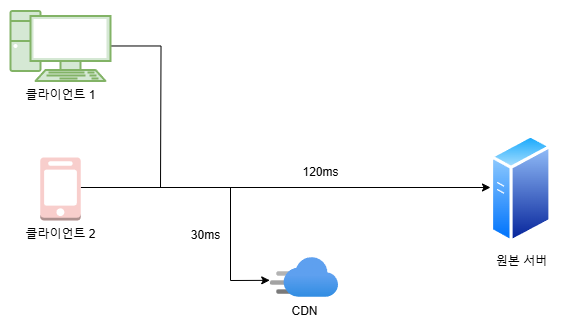

The diagram above was exported from draw.io. Its source (the exported page's mxGraphModel, read from the mxfile embedded in the PNG):
<mxGraphModel dx="989" dy="532" grid="1" gridSize="10" guides="1" tooltips="1" connect="1" arrows="1" fold="1" page="1" pageScale="1" pageWidth="827" pageHeight="1169" math="0" shadow="0">
  <root>
    <mxCell id="0" />
    <mxCell id="1" parent="0" />
    <mxCell id="XhhWX1MPSuF1vPbrrSdF-1" value="CDN" style="image;aspect=fixed;html=1;points=[];align=center;fontSize=12;image=img/lib/azure2/app_services/CDN_Profiles.svg;" vertex="1" parent="1">
      <mxGeometry x="440" y="370" width="68" height="40" as="geometry" />
    </mxCell>
    <mxCell id="XhhWX1MPSuF1vPbrrSdF-10" value="" style="edgeStyle=orthogonalEdgeStyle;rounded=0;orthogonalLoop=1;jettySize=auto;html=1;endArrow=none;startFill=0;" edge="1" parent="1" source="XhhWX1MPSuF1vPbrrSdF-3">
      <mxGeometry relative="1" as="geometry">
        <mxPoint x="330" y="300" as="targetPoint" />
      </mxGeometry>
    </mxCell>
    <mxCell id="XhhWX1MPSuF1vPbrrSdF-3" value="클라이언트 1" style="verticalAlign=top;verticalLabelPosition=bottom;labelPosition=center;align=center;html=1;outlineConnect=0;gradientDirection=north;strokeWidth=1;shape=mxgraph.networks.pc;fillColor=#d5e8d4;strokeColor=#82b366;" vertex="1" parent="1">
      <mxGeometry x="180" y="123.5" width="100" height="70" as="geometry" />
    </mxCell>
    <mxCell id="XhhWX1MPSuF1vPbrrSdF-12" value="" style="edgeStyle=orthogonalEdgeStyle;rounded=0;orthogonalLoop=1;jettySize=auto;html=1;entryX=0;entryY=0.5;entryDx=0;entryDy=0;" edge="1" parent="1">
      <mxGeometry relative="1" as="geometry">
        <mxPoint x="250.25" y="300" as="sourcePoint" />
        <mxPoint x="660.0000000000002" y="300" as="targetPoint" />
      </mxGeometry>
    </mxCell>
    <mxCell id="XhhWX1MPSuF1vPbrrSdF-4" value="클라이언트 2" style="outlineConnect=0;dashed=0;verticalLabelPosition=bottom;verticalAlign=top;align=center;html=1;shape=mxgraph.aws3.mobile_client;fillColor=#f8cecc;strokeColor=#b85450;" vertex="1" parent="1">
      <mxGeometry x="209.75" y="270" width="40.5" height="63" as="geometry" />
    </mxCell>
    <mxCell id="XhhWX1MPSuF1vPbrrSdF-8" value="원본 서버" style="image;aspect=fixed;perimeter=ellipsePerimeter;html=1;align=center;shadow=0;dashed=0;spacingTop=3;image=img/lib/active_directory/generic_server.svg;" vertex="1" parent="1">
      <mxGeometry x="660" y="246.5" width="61.6" height="110" as="geometry" />
    </mxCell>
    <mxCell id="XhhWX1MPSuF1vPbrrSdF-13" value="" style="endArrow=classic;html=1;rounded=0;entryX=-0.011;entryY=0.571;entryDx=0;entryDy=0;entryPerimeter=0;" edge="1" parent="1" target="XhhWX1MPSuF1vPbrrSdF-1">
      <mxGeometry width="50" height="50" relative="1" as="geometry">
        <mxPoint x="400" y="300" as="sourcePoint" />
        <mxPoint x="400" y="400" as="targetPoint" />
        <Array as="points">
          <mxPoint x="400" y="393" />
        </Array>
      </mxGeometry>
    </mxCell>
    <mxCell id="XhhWX1MPSuF1vPbrrSdF-14" value="30ms" style="text;html=1;align=center;verticalAlign=middle;resizable=0;points=[];autosize=1;strokeColor=none;fillColor=none;" vertex="1" parent="1">
      <mxGeometry x="350" y="333" width="50" height="30" as="geometry" />
    </mxCell>
    <mxCell id="XhhWX1MPSuF1vPbrrSdF-15" value="120ms" style="text;html=1;align=center;verticalAlign=middle;resizable=0;points=[];autosize=1;strokeColor=none;fillColor=none;" vertex="1" parent="1">
      <mxGeometry x="460" y="270" width="60" height="30" as="geometry" />
    </mxCell>
  </root>
</mxGraphModel>